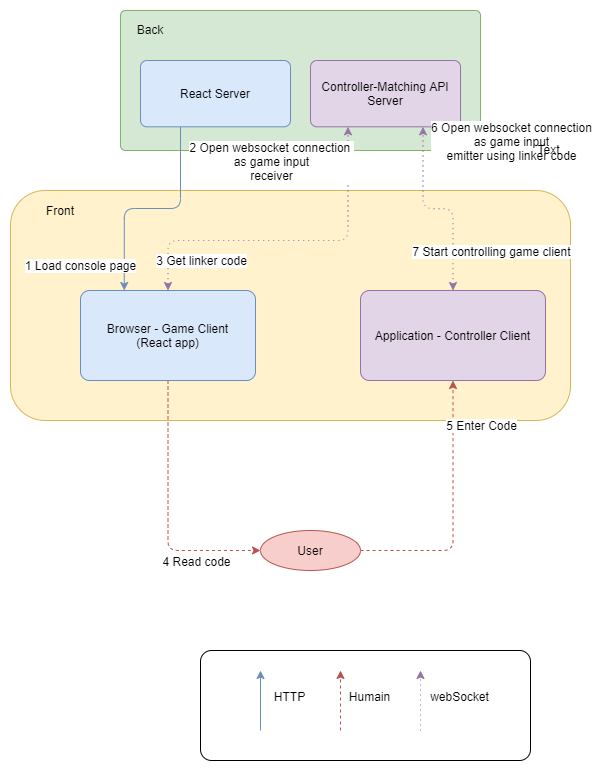

The diagram above was exported from draw.io. Its source (the exported page's mxGraphModel, read from the mxfile embedded in the PNG):
<mxGraphModel dx="1422" dy="822" grid="1" gridSize="10" guides="1" tooltips="1" connect="1" arrows="1" fold="1" page="1" pageScale="1" pageWidth="850" pageHeight="1100" math="0" shadow="0">
  <root>
    <mxCell id="0" />
    <mxCell id="1" parent="0" />
    <mxCell id="RTYkkQyzznIpVH86rAfW-6" value="" style="group" parent="1" vertex="1" connectable="0">
      <mxGeometry x="60" y="350" width="560" height="230" as="geometry" />
    </mxCell>
    <mxCell id="RTYkkQyzznIpVH86rAfW-2" value="" style="rounded=1;whiteSpace=wrap;html=1;fillColor=#fff2cc;strokeColor=#d6b656;" parent="RTYkkQyzznIpVH86rAfW-6" vertex="1">
      <mxGeometry width="560" height="230" as="geometry" />
    </mxCell>
    <mxCell id="RTYkkQyzznIpVH86rAfW-5" value="Front" style="text;html=1;strokeColor=none;fillColor=none;align=center;verticalAlign=middle;whiteSpace=wrap;rounded=0;" parent="RTYkkQyzznIpVH86rAfW-6" vertex="1">
      <mxGeometry x="30" y="10" width="40" height="20" as="geometry" />
    </mxCell>
    <mxCell id="M_K1rP58Lb_VdXfwWgyZ-38" value="" style="rounded=1;arcSize=10;whiteSpace=wrap;html=1;align=center;" parent="1" vertex="1">
      <mxGeometry x="250" y="810" width="330" height="110" as="geometry" />
    </mxCell>
    <mxCell id="M_K1rP58Lb_VdXfwWgyZ-8" value="Application - Controller Client" style="rounded=1;arcSize=10;whiteSpace=wrap;html=1;align=center;fillColor=#e1d5e7;strokeColor=#9673a6;" parent="1" vertex="1">
      <mxGeometry x="410" y="450" width="185" height="90" as="geometry" />
    </mxCell>
    <mxCell id="M_K1rP58Lb_VdXfwWgyZ-16" style="edgeStyle=orthogonalEdgeStyle;rounded=1;orthogonalLoop=1;jettySize=auto;html=1;entryX=0;entryY=0.5;entryDx=0;entryDy=0;dashed=1;startArrow=none;startFill=0;fillColor=#f8cecc;strokeColor=#b85450;exitX=0.5;exitY=1;exitDx=0;exitDy=0;" parent="1" source="M_K1rP58Lb_VdXfwWgyZ-3" target="M_K1rP58Lb_VdXfwWgyZ-15" edge="1">
      <mxGeometry relative="1" as="geometry" />
    </mxCell>
    <mxCell id="M_K1rP58Lb_VdXfwWgyZ-18" value="4 Read code" style="text;html=1;align=center;verticalAlign=middle;resizable=0;points=[];labelBackgroundColor=#ffffff;" parent="M_K1rP58Lb_VdXfwWgyZ-16" vertex="1" connectable="0">
      <mxGeometry x="0.6164" y="-1" relative="1" as="geometry">
        <mxPoint x="-14.17" y="9" as="offset" />
      </mxGeometry>
    </mxCell>
    <mxCell id="M_K1rP58Lb_VdXfwWgyZ-3" value="Browser - Game Client&lt;br&gt;(React app)" style="rounded=1;arcSize=10;whiteSpace=wrap;html=1;align=center;fillColor=#dae8fc;strokeColor=#6c8ebf;" parent="1" vertex="1">
      <mxGeometry x="130" y="450" width="175" height="90" as="geometry" />
    </mxCell>
    <mxCell id="M_K1rP58Lb_VdXfwWgyZ-5" value="" style="rounded=1;absoluteArcSize=1;html=1;arcSize=10;fillColor=#d5e8d4;strokeColor=#82b366;" parent="1" vertex="1">
      <mxGeometry x="170" y="170" width="360" height="140" as="geometry" />
    </mxCell>
    <mxCell id="M_K1rP58Lb_VdXfwWgyZ-6" value="Back" style="html=1;shape=mxgraph.er.anchor;whiteSpace=wrap;" parent="M_K1rP58Lb_VdXfwWgyZ-5" vertex="1">
      <mxGeometry x="10" y="7.37" width="40" height="22.63" as="geometry" />
    </mxCell>
    <mxCell id="M_K1rP58Lb_VdXfwWgyZ-4" value="React Server" style="rounded=1;arcSize=10;whiteSpace=wrap;html=1;align=center;fillColor=#dae8fc;strokeColor=#6c8ebf;" parent="M_K1rP58Lb_VdXfwWgyZ-5" vertex="1">
      <mxGeometry x="20" y="50.00210526315789" width="150" height="66.3157894736842" as="geometry" />
    </mxCell>
    <mxCell id="M_K1rP58Lb_VdXfwWgyZ-2" value="Controller-Matching API Server" style="rounded=1;arcSize=10;whiteSpace=wrap;html=1;align=center;fillColor=#e1d5e7;strokeColor=#9673a6;" parent="M_K1rP58Lb_VdXfwWgyZ-5" vertex="1">
      <mxGeometry x="190" y="50.00210526315789" width="150" height="66.3157894736842" as="geometry" />
    </mxCell>
    <mxCell id="M_K1rP58Lb_VdXfwWgyZ-21" style="edgeStyle=orthogonalEdgeStyle;rounded=1;orthogonalLoop=1;jettySize=auto;html=1;entryX=0.75;entryY=1;entryDx=0;entryDy=0;startArrow=classic;startFill=1;fillColor=#e1d5e7;strokeColor=#9673a6;dashed=1;dashPattern=1 4;" parent="1" source="M_K1rP58Lb_VdXfwWgyZ-8" target="M_K1rP58Lb_VdXfwWgyZ-2" edge="1">
      <mxGeometry relative="1" as="geometry" />
    </mxCell>
    <mxCell id="M_K1rP58Lb_VdXfwWgyZ-22" value="6 Open websocket connection&lt;br&gt;as game input&lt;br&gt;emitter using linker code" style="text;html=1;align=center;verticalAlign=middle;resizable=0;points=[];labelBackgroundColor=#ffffff;" parent="M_K1rP58Lb_VdXfwWgyZ-21" vertex="1" connectable="0">
      <mxGeometry x="0.4749" y="-1" relative="1" as="geometry">
        <mxPoint x="86.5" y="-37" as="offset" />
      </mxGeometry>
    </mxCell>
    <mxCell id="M_K1rP58Lb_VdXfwWgyZ-23" value="7 Start controlling game client" style="text;html=1;align=center;verticalAlign=middle;resizable=0;points=[];labelBackgroundColor=#ffffff;" parent="M_K1rP58Lb_VdXfwWgyZ-21" vertex="1" connectable="0">
      <mxGeometry x="-0.7642" relative="1" as="geometry">
        <mxPoint x="37.5" y="-17" as="offset" />
      </mxGeometry>
    </mxCell>
    <mxCell id="M_K1rP58Lb_VdXfwWgyZ-9" style="edgeStyle=orthogonalEdgeStyle;orthogonalLoop=1;jettySize=auto;html=1;entryX=0.25;entryY=0;entryDx=0;entryDy=0;rounded=1;fillColor=#dae8fc;strokeColor=#6c8ebf;" parent="1" source="M_K1rP58Lb_VdXfwWgyZ-4" target="M_K1rP58Lb_VdXfwWgyZ-3" edge="1">
      <mxGeometry relative="1" as="geometry">
        <Array as="points">
          <mxPoint x="230" y="368" />
          <mxPoint x="174" y="368" />
        </Array>
      </mxGeometry>
    </mxCell>
    <mxCell id="M_K1rP58Lb_VdXfwWgyZ-10" value="1 Load console page" style="text;html=1;align=center;verticalAlign=middle;resizable=0;points=[];labelBackgroundColor=#ffffff;" parent="M_K1rP58Lb_VdXfwWgyZ-9" vertex="1" connectable="0">
      <mxGeometry x="0.7881" y="3" relative="1" as="geometry">
        <mxPoint x="-46.78" y="-2.6499999999999986" as="offset" />
      </mxGeometry>
    </mxCell>
    <mxCell id="M_K1rP58Lb_VdXfwWgyZ-11" style="edgeStyle=orthogonalEdgeStyle;rounded=1;orthogonalLoop=1;jettySize=auto;html=1;entryX=0.25;entryY=1;entryDx=0;entryDy=0;startArrow=classic;startFill=1;fillColor=#e1d5e7;strokeColor=#9673a6;dashed=1;dashPattern=1 4;" parent="1" source="M_K1rP58Lb_VdXfwWgyZ-3" target="M_K1rP58Lb_VdXfwWgyZ-2" edge="1">
      <mxGeometry relative="1" as="geometry">
        <Array as="points">
          <mxPoint x="218" y="400" />
          <mxPoint x="398" y="400" />
        </Array>
      </mxGeometry>
    </mxCell>
    <mxCell id="M_K1rP58Lb_VdXfwWgyZ-12" value="2 Open websocket connection &lt;br&gt;as game input&lt;br&gt;receiver" style="text;html=1;align=center;verticalAlign=middle;resizable=0;points=[];labelBackgroundColor=#ffffff;" parent="M_K1rP58Lb_VdXfwWgyZ-11" vertex="1" connectable="0">
      <mxGeometry x="0.8011" y="-3" relative="1" as="geometry">
        <mxPoint x="-80.5" as="offset" />
      </mxGeometry>
    </mxCell>
    <mxCell id="M_K1rP58Lb_VdXfwWgyZ-13" value="3 Get linker code" style="text;html=1;align=center;verticalAlign=middle;resizable=0;points=[];labelBackgroundColor=#ffffff;" parent="M_K1rP58Lb_VdXfwWgyZ-11" vertex="1" connectable="0">
      <mxGeometry x="-0.9011" y="-1" relative="1" as="geometry">
        <mxPoint x="31.5" y="-13.33" as="offset" />
      </mxGeometry>
    </mxCell>
    <mxCell id="M_K1rP58Lb_VdXfwWgyZ-17" style="edgeStyle=orthogonalEdgeStyle;rounded=1;orthogonalLoop=1;jettySize=auto;html=1;entryX=0.5;entryY=1;entryDx=0;entryDy=0;dashed=1;startArrow=none;startFill=0;fillColor=#f8cecc;strokeColor=#b85450;" parent="1" source="M_K1rP58Lb_VdXfwWgyZ-15" target="M_K1rP58Lb_VdXfwWgyZ-8" edge="1">
      <mxGeometry relative="1" as="geometry">
        <Array as="points">
          <mxPoint x="503" y="710" />
        </Array>
      </mxGeometry>
    </mxCell>
    <mxCell id="M_K1rP58Lb_VdXfwWgyZ-19" value="5 Enter Code" style="text;html=1;align=center;verticalAlign=middle;resizable=0;points=[];labelBackgroundColor=#ffffff;" parent="M_K1rP58Lb_VdXfwWgyZ-17" vertex="1" connectable="0">
      <mxGeometry x="0.7169" y="2" relative="1" as="geometry">
        <mxPoint x="29.5" y="6.67" as="offset" />
      </mxGeometry>
    </mxCell>
    <mxCell id="M_K1rP58Lb_VdXfwWgyZ-15" value="User" style="ellipse;whiteSpace=wrap;html=1;align=center;fillColor=#f8cecc;strokeColor=#b85450;" parent="1" vertex="1">
      <mxGeometry x="310" y="690" width="100" height="40" as="geometry" />
    </mxCell>
    <mxCell id="M_K1rP58Lb_VdXfwWgyZ-28" value="" style="endArrow=classic;html=1;startArrow=none;startFill=0;fillColor=#dae8fc;strokeColor=#6c8ebf;" parent="1" edge="1">
      <mxGeometry width="50" height="50" relative="1" as="geometry">
        <mxPoint x="310" y="890" as="sourcePoint" />
        <mxPoint x="310" y="830" as="targetPoint" />
      </mxGeometry>
    </mxCell>
    <mxCell id="M_K1rP58Lb_VdXfwWgyZ-29" value="" style="endArrow=classic;html=1;startArrow=none;startFill=0;dashed=1;fillColor=#f8cecc;strokeColor=#b85450;" parent="1" edge="1">
      <mxGeometry width="50" height="50" relative="1" as="geometry">
        <mxPoint x="390.0000000000002" y="890" as="sourcePoint" />
        <mxPoint x="390.0000000000002" y="830" as="targetPoint" />
      </mxGeometry>
    </mxCell>
    <mxCell id="M_K1rP58Lb_VdXfwWgyZ-30" value="" style="endArrow=classic;html=1;startArrow=none;startFill=0;dashed=1;dashPattern=1 4;fillColor=#e1d5e7;strokeColor=#9673a6;" parent="1" edge="1">
      <mxGeometry width="50" height="50" relative="1" as="geometry">
        <mxPoint x="470.0000000000002" y="890" as="sourcePoint" />
        <mxPoint x="470.0000000000002" y="830" as="targetPoint" />
      </mxGeometry>
    </mxCell>
    <mxCell id="M_K1rP58Lb_VdXfwWgyZ-34" value="Humain" style="text;html=1;align=center;verticalAlign=middle;resizable=0;points=[];labelBackgroundColor=#ffffff;" parent="1" vertex="1" connectable="0">
      <mxGeometry x="400" y="849.9988888888888" as="geometry">
        <mxPoint x="18" y="5.83" as="offset" />
      </mxGeometry>
    </mxCell>
    <mxCell id="M_K1rP58Lb_VdXfwWgyZ-35" value="HTTP" style="text;html=1;align=center;verticalAlign=middle;resizable=0;points=[];labelBackgroundColor=#ffffff;" parent="1" vertex="1" connectable="0">
      <mxGeometry x="320" y="849.9988888888888" as="geometry">
        <mxPoint x="18" y="5.83" as="offset" />
      </mxGeometry>
    </mxCell>
    <mxCell id="M_K1rP58Lb_VdXfwWgyZ-37" value="webSocket" style="text;html=1;align=center;verticalAlign=middle;resizable=0;points=[];labelBackgroundColor=#ffffff;" parent="1" vertex="1" connectable="0">
      <mxGeometry x="490" y="849.9988888888888" as="geometry">
        <mxPoint x="18" y="5.83" as="offset" />
      </mxGeometry>
    </mxCell>
    <mxCell id="pH3ccp6AvEHR-1povuW5-1" value="Text" style="text;html=1;align=center;verticalAlign=middle;resizable=0;points=[];autosize=1;" vertex="1" parent="1">
      <mxGeometry x="578" y="299" width="40" height="20" as="geometry" />
    </mxCell>
  </root>
</mxGraphModel>